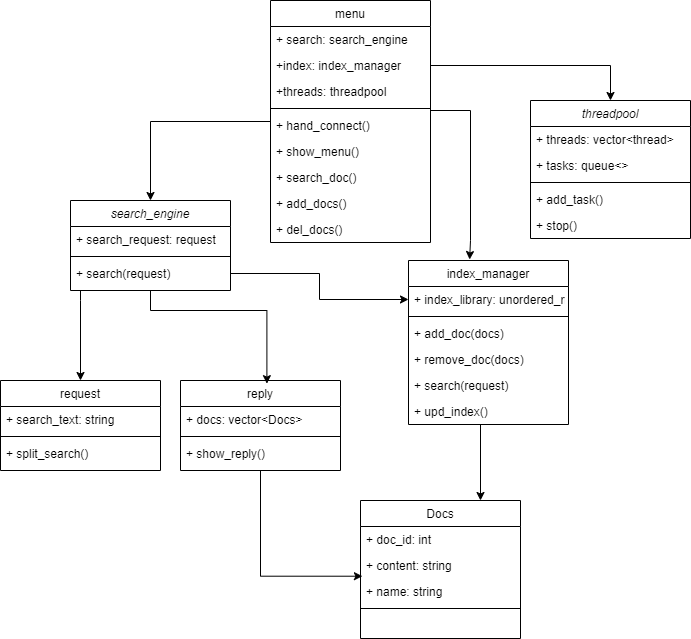

The diagram above was exported from draw.io. Its source (the exported page's mxGraphModel, read from the mxfile embedded in the PNG):
<mxGraphModel dx="2074" dy="1941" grid="1" gridSize="10" guides="1" tooltips="1" connect="1" arrows="1" fold="1" page="1" pageScale="1" pageWidth="827" pageHeight="1169" math="0" shadow="0">
  <root>
    <mxCell id="WIyWlLk6GJQsqaUBKTNV-0" />
    <mxCell id="WIyWlLk6GJQsqaUBKTNV-1" parent="WIyWlLk6GJQsqaUBKTNV-0" />
    <mxCell id="zkfFHV4jXpPFQw0GAbJ--0" value="search_engine" style="swimlane;fontStyle=2;align=center;verticalAlign=top;childLayout=stackLayout;horizontal=1;startSize=26;horizontalStack=0;resizeParent=1;resizeLast=0;collapsible=1;marginBottom=0;rounded=0;shadow=0;strokeWidth=1;" parent="WIyWlLk6GJQsqaUBKTNV-1" vertex="1">
      <mxGeometry x="170" y="40" width="160" height="90" as="geometry">
        <mxRectangle x="230" y="140" width="160" height="26" as="alternateBounds" />
      </mxGeometry>
    </mxCell>
    <mxCell id="zkfFHV4jXpPFQw0GAbJ--1" value="+ search_request: request" style="text;align=left;verticalAlign=top;spacingLeft=4;spacingRight=4;overflow=hidden;rotatable=0;points=[[0,0.5],[1,0.5]];portConstraint=eastwest;" parent="zkfFHV4jXpPFQw0GAbJ--0" vertex="1">
      <mxGeometry y="26" width="160" height="26" as="geometry" />
    </mxCell>
    <mxCell id="zkfFHV4jXpPFQw0GAbJ--4" value="" style="line;html=1;strokeWidth=1;align=left;verticalAlign=middle;spacingTop=-1;spacingLeft=3;spacingRight=3;rotatable=0;labelPosition=right;points=[];portConstraint=eastwest;" parent="zkfFHV4jXpPFQw0GAbJ--0" vertex="1">
      <mxGeometry y="52" width="160" height="8" as="geometry" />
    </mxCell>
    <mxCell id="zkfFHV4jXpPFQw0GAbJ--5" value="+ search(request)" style="text;align=left;verticalAlign=top;spacingLeft=4;spacingRight=4;overflow=hidden;rotatable=0;points=[[0,0.5],[1,0.5]];portConstraint=eastwest;" parent="zkfFHV4jXpPFQw0GAbJ--0" vertex="1">
      <mxGeometry y="60" width="160" height="26" as="geometry" />
    </mxCell>
    <mxCell id="zkfFHV4jXpPFQw0GAbJ--6" value="Docs" style="swimlane;fontStyle=0;align=center;verticalAlign=top;childLayout=stackLayout;horizontal=1;startSize=26;horizontalStack=0;resizeParent=1;resizeLast=0;collapsible=1;marginBottom=0;rounded=0;shadow=0;strokeWidth=1;" parent="WIyWlLk6GJQsqaUBKTNV-1" vertex="1">
      <mxGeometry x="460" y="340" width="160" height="138" as="geometry">
        <mxRectangle x="130" y="380" width="160" height="26" as="alternateBounds" />
      </mxGeometry>
    </mxCell>
    <mxCell id="zkfFHV4jXpPFQw0GAbJ--7" value="+ doc_id: int" style="text;align=left;verticalAlign=top;spacingLeft=4;spacingRight=4;overflow=hidden;rotatable=0;points=[[0,0.5],[1,0.5]];portConstraint=eastwest;" parent="zkfFHV4jXpPFQw0GAbJ--6" vertex="1">
      <mxGeometry y="26" width="160" height="26" as="geometry" />
    </mxCell>
    <mxCell id="zkfFHV4jXpPFQw0GAbJ--8" value="+ content: string&#10;&#10;" style="text;align=left;verticalAlign=top;spacingLeft=4;spacingRight=4;overflow=hidden;rotatable=0;points=[[0,0.5],[1,0.5]];portConstraint=eastwest;rounded=0;shadow=0;html=0;" parent="zkfFHV4jXpPFQw0GAbJ--6" vertex="1">
      <mxGeometry y="52" width="160" height="26" as="geometry" />
    </mxCell>
    <mxCell id="zkfFHV4jXpPFQw0GAbJ--11" value="+ name: string" style="text;align=left;verticalAlign=top;spacingLeft=4;spacingRight=4;overflow=hidden;rotatable=0;points=[[0,0.5],[1,0.5]];portConstraint=eastwest;" parent="zkfFHV4jXpPFQw0GAbJ--6" vertex="1">
      <mxGeometry y="78" width="160" height="26" as="geometry" />
    </mxCell>
    <mxCell id="zkfFHV4jXpPFQw0GAbJ--9" value="" style="line;html=1;strokeWidth=1;align=left;verticalAlign=middle;spacingTop=-1;spacingLeft=3;spacingRight=3;rotatable=0;labelPosition=right;points=[];portConstraint=eastwest;" parent="zkfFHV4jXpPFQw0GAbJ--6" vertex="1">
      <mxGeometry y="104" width="160" height="8" as="geometry" />
    </mxCell>
    <mxCell id="zkfFHV4jXpPFQw0GAbJ--13" value="request" style="swimlane;fontStyle=0;align=center;verticalAlign=top;childLayout=stackLayout;horizontal=1;startSize=26;horizontalStack=0;resizeParent=1;resizeLast=0;collapsible=1;marginBottom=0;rounded=0;shadow=0;strokeWidth=1;" parent="WIyWlLk6GJQsqaUBKTNV-1" vertex="1">
      <mxGeometry x="100" y="220" width="160" height="90" as="geometry">
        <mxRectangle x="340" y="380" width="170" height="26" as="alternateBounds" />
      </mxGeometry>
    </mxCell>
    <mxCell id="zkfFHV4jXpPFQw0GAbJ--14" value="+ search_text: string" style="text;align=left;verticalAlign=top;spacingLeft=4;spacingRight=4;overflow=hidden;rotatable=0;points=[[0,0.5],[1,0.5]];portConstraint=eastwest;" parent="zkfFHV4jXpPFQw0GAbJ--13" vertex="1">
      <mxGeometry y="26" width="160" height="26" as="geometry" />
    </mxCell>
    <mxCell id="zkfFHV4jXpPFQw0GAbJ--15" value="" style="line;html=1;strokeWidth=1;align=left;verticalAlign=middle;spacingTop=-1;spacingLeft=3;spacingRight=3;rotatable=0;labelPosition=right;points=[];portConstraint=eastwest;" parent="zkfFHV4jXpPFQw0GAbJ--13" vertex="1">
      <mxGeometry y="52" width="160" height="8" as="geometry" />
    </mxCell>
    <mxCell id="iwrfN86HaAbLRnwJW6ZS-6" value="+ split_search()" style="text;align=left;verticalAlign=top;spacingLeft=4;spacingRight=4;overflow=hidden;rotatable=0;points=[[0,0.5],[1,0.5]];portConstraint=eastwest;" vertex="1" parent="zkfFHV4jXpPFQw0GAbJ--13">
      <mxGeometry y="60" width="160" height="26" as="geometry" />
    </mxCell>
    <mxCell id="iwrfN86HaAbLRnwJW6ZS-35" style="edgeStyle=orthogonalEdgeStyle;rounded=0;orthogonalLoop=1;jettySize=auto;html=1;entryX=0.75;entryY=0;entryDx=0;entryDy=0;" edge="1" parent="WIyWlLk6GJQsqaUBKTNV-1" source="zkfFHV4jXpPFQw0GAbJ--17" target="zkfFHV4jXpPFQw0GAbJ--6">
      <mxGeometry relative="1" as="geometry">
        <Array as="points">
          <mxPoint x="580" y="340" />
          <mxPoint x="580" y="340" />
        </Array>
      </mxGeometry>
    </mxCell>
    <mxCell id="zkfFHV4jXpPFQw0GAbJ--17" value="index_manager" style="swimlane;fontStyle=0;align=center;verticalAlign=top;childLayout=stackLayout;horizontal=1;startSize=26;horizontalStack=0;resizeParent=1;resizeLast=0;collapsible=1;marginBottom=0;rounded=0;shadow=0;strokeWidth=1;" parent="WIyWlLk6GJQsqaUBKTNV-1" vertex="1">
      <mxGeometry x="508" y="100" width="160" height="164" as="geometry">
        <mxRectangle x="550" y="140" width="160" height="26" as="alternateBounds" />
      </mxGeometry>
    </mxCell>
    <mxCell id="zkfFHV4jXpPFQw0GAbJ--18" value="+ index_library: unordered_map&lt;string, vector&lt;Docs&gt;&gt;" style="text;align=left;verticalAlign=top;spacingLeft=4;spacingRight=4;overflow=hidden;rotatable=0;points=[[0,0.5],[1,0.5]];portConstraint=eastwest;" parent="zkfFHV4jXpPFQw0GAbJ--17" vertex="1">
      <mxGeometry y="26" width="160" height="26" as="geometry" />
    </mxCell>
    <mxCell id="zkfFHV4jXpPFQw0GAbJ--23" value="" style="line;html=1;strokeWidth=1;align=left;verticalAlign=middle;spacingTop=-1;spacingLeft=3;spacingRight=3;rotatable=0;labelPosition=right;points=[];portConstraint=eastwest;" parent="zkfFHV4jXpPFQw0GAbJ--17" vertex="1">
      <mxGeometry y="52" width="160" height="8" as="geometry" />
    </mxCell>
    <mxCell id="zkfFHV4jXpPFQw0GAbJ--22" value="+ add_doc(docs)" style="text;align=left;verticalAlign=top;spacingLeft=4;spacingRight=4;overflow=hidden;rotatable=0;points=[[0,0.5],[1,0.5]];portConstraint=eastwest;rounded=0;shadow=0;html=0;" parent="zkfFHV4jXpPFQw0GAbJ--17" vertex="1">
      <mxGeometry y="60" width="160" height="26" as="geometry" />
    </mxCell>
    <mxCell id="zkfFHV4jXpPFQw0GAbJ--20" value="+ remove_doc(docs)" style="text;align=left;verticalAlign=top;spacingLeft=4;spacingRight=4;overflow=hidden;rotatable=0;points=[[0,0.5],[1,0.5]];portConstraint=eastwest;rounded=0;shadow=0;html=0;" parent="zkfFHV4jXpPFQw0GAbJ--17" vertex="1">
      <mxGeometry y="86" width="160" height="26" as="geometry" />
    </mxCell>
    <mxCell id="zkfFHV4jXpPFQw0GAbJ--24" value="+ search(request)" style="text;align=left;verticalAlign=top;spacingLeft=4;spacingRight=4;overflow=hidden;rotatable=0;points=[[0,0.5],[1,0.5]];portConstraint=eastwest;" parent="zkfFHV4jXpPFQw0GAbJ--17" vertex="1">
      <mxGeometry y="112" width="160" height="26" as="geometry" />
    </mxCell>
    <mxCell id="iwrfN86HaAbLRnwJW6ZS-46" value="+ upd_index()" style="text;align=left;verticalAlign=top;spacingLeft=4;spacingRight=4;overflow=hidden;rotatable=0;points=[[0,0.5],[1,0.5]];portConstraint=eastwest;" vertex="1" parent="zkfFHV4jXpPFQw0GAbJ--17">
      <mxGeometry y="138" width="160" height="26" as="geometry" />
    </mxCell>
    <mxCell id="iwrfN86HaAbLRnwJW6ZS-0" value="reply" style="swimlane;fontStyle=0;align=center;verticalAlign=top;childLayout=stackLayout;horizontal=1;startSize=26;horizontalStack=0;resizeParent=1;resizeLast=0;collapsible=1;marginBottom=0;rounded=0;shadow=0;strokeWidth=1;" vertex="1" parent="WIyWlLk6GJQsqaUBKTNV-1">
      <mxGeometry x="280" y="220" width="160" height="90" as="geometry">
        <mxRectangle x="340" y="380" width="170" height="26" as="alternateBounds" />
      </mxGeometry>
    </mxCell>
    <mxCell id="iwrfN86HaAbLRnwJW6ZS-1" value="+ docs: vector&lt;Docs&gt;" style="text;align=left;verticalAlign=top;spacingLeft=4;spacingRight=4;overflow=hidden;rotatable=0;points=[[0,0.5],[1,0.5]];portConstraint=eastwest;" vertex="1" parent="iwrfN86HaAbLRnwJW6ZS-0">
      <mxGeometry y="26" width="160" height="26" as="geometry" />
    </mxCell>
    <mxCell id="iwrfN86HaAbLRnwJW6ZS-2" value="" style="line;html=1;strokeWidth=1;align=left;verticalAlign=middle;spacingTop=-1;spacingLeft=3;spacingRight=3;rotatable=0;labelPosition=right;points=[];portConstraint=eastwest;" vertex="1" parent="iwrfN86HaAbLRnwJW6ZS-0">
      <mxGeometry y="52" width="160" height="8" as="geometry" />
    </mxCell>
    <mxCell id="iwrfN86HaAbLRnwJW6ZS-7" value="+ show_reply()" style="text;align=left;verticalAlign=top;spacingLeft=4;spacingRight=4;overflow=hidden;rotatable=0;points=[[0,0.5],[1,0.5]];portConstraint=eastwest;" vertex="1" parent="iwrfN86HaAbLRnwJW6ZS-0">
      <mxGeometry y="60" width="160" height="26" as="geometry" />
    </mxCell>
    <mxCell id="iwrfN86HaAbLRnwJW6ZS-29" style="edgeStyle=orthogonalEdgeStyle;rounded=0;orthogonalLoop=1;jettySize=auto;html=1;entryX=0.5;entryY=0;entryDx=0;entryDy=0;" edge="1" parent="WIyWlLk6GJQsqaUBKTNV-1" source="iwrfN86HaAbLRnwJW6ZS-16" target="zkfFHV4jXpPFQw0GAbJ--0">
      <mxGeometry relative="1" as="geometry" />
    </mxCell>
    <mxCell id="iwrfN86HaAbLRnwJW6ZS-30" style="edgeStyle=orthogonalEdgeStyle;rounded=0;orthogonalLoop=1;jettySize=auto;html=1;entryX=0.382;entryY=-0.006;entryDx=0;entryDy=0;entryPerimeter=0;" edge="1" parent="WIyWlLk6GJQsqaUBKTNV-1" source="iwrfN86HaAbLRnwJW6ZS-16" target="zkfFHV4jXpPFQw0GAbJ--17">
      <mxGeometry relative="1" as="geometry">
        <mxPoint x="570" y="80" as="targetPoint" />
        <Array as="points">
          <mxPoint x="570" y="-50" />
          <mxPoint x="570" y="80" />
          <mxPoint x="569" y="80" />
        </Array>
      </mxGeometry>
    </mxCell>
    <mxCell id="iwrfN86HaAbLRnwJW6ZS-16" value="menu" style="swimlane;fontStyle=0;align=center;verticalAlign=top;childLayout=stackLayout;horizontal=1;startSize=26;horizontalStack=0;resizeParent=1;resizeLast=0;collapsible=1;marginBottom=0;rounded=0;shadow=0;strokeWidth=1;" vertex="1" parent="WIyWlLk6GJQsqaUBKTNV-1">
      <mxGeometry x="370" y="-160" width="160" height="242" as="geometry">
        <mxRectangle x="130" y="380" width="160" height="26" as="alternateBounds" />
      </mxGeometry>
    </mxCell>
    <mxCell id="iwrfN86HaAbLRnwJW6ZS-17" value="+ search: search_engine" style="text;align=left;verticalAlign=top;spacingLeft=4;spacingRight=4;overflow=hidden;rotatable=0;points=[[0,0.5],[1,0.5]];portConstraint=eastwest;" vertex="1" parent="iwrfN86HaAbLRnwJW6ZS-16">
      <mxGeometry y="26" width="160" height="26" as="geometry" />
    </mxCell>
    <mxCell id="iwrfN86HaAbLRnwJW6ZS-18" value="+index: index_manager" style="text;align=left;verticalAlign=top;spacingLeft=4;spacingRight=4;overflow=hidden;rotatable=0;points=[[0,0.5],[1,0.5]];portConstraint=eastwest;rounded=0;shadow=0;html=0;" vertex="1" parent="iwrfN86HaAbLRnwJW6ZS-16">
      <mxGeometry y="52" width="160" height="26" as="geometry" />
    </mxCell>
    <mxCell id="iwrfN86HaAbLRnwJW6ZS-45" value="+threads: threadpool" style="text;align=left;verticalAlign=top;spacingLeft=4;spacingRight=4;overflow=hidden;rotatable=0;points=[[0,0.5],[1,0.5]];portConstraint=eastwest;rounded=0;shadow=0;html=0;" vertex="1" parent="iwrfN86HaAbLRnwJW6ZS-16">
      <mxGeometry y="78" width="160" height="26" as="geometry" />
    </mxCell>
    <mxCell id="iwrfN86HaAbLRnwJW6ZS-20" value="" style="line;html=1;strokeWidth=1;align=left;verticalAlign=middle;spacingTop=-1;spacingLeft=3;spacingRight=3;rotatable=0;labelPosition=right;points=[];portConstraint=eastwest;" vertex="1" parent="iwrfN86HaAbLRnwJW6ZS-16">
      <mxGeometry y="104" width="160" height="8" as="geometry" />
    </mxCell>
    <mxCell id="iwrfN86HaAbLRnwJW6ZS-28" value="+ hand_connect()" style="text;align=left;verticalAlign=top;spacingLeft=4;spacingRight=4;overflow=hidden;rotatable=0;points=[[0,0.5],[1,0.5]];portConstraint=eastwest;" vertex="1" parent="iwrfN86HaAbLRnwJW6ZS-16">
      <mxGeometry y="112" width="160" height="26" as="geometry" />
    </mxCell>
    <mxCell id="iwrfN86HaAbLRnwJW6ZS-19" value="+ show_menu()&#10;" style="text;align=left;verticalAlign=top;spacingLeft=4;spacingRight=4;overflow=hidden;rotatable=0;points=[[0,0.5],[1,0.5]];portConstraint=eastwest;" vertex="1" parent="iwrfN86HaAbLRnwJW6ZS-16">
      <mxGeometry y="138" width="160" height="26" as="geometry" />
    </mxCell>
    <mxCell id="iwrfN86HaAbLRnwJW6ZS-21" value="+ search_doc()" style="text;align=left;verticalAlign=top;spacingLeft=4;spacingRight=4;overflow=hidden;rotatable=0;points=[[0,0.5],[1,0.5]];portConstraint=eastwest;" vertex="1" parent="iwrfN86HaAbLRnwJW6ZS-16">
      <mxGeometry y="164" width="160" height="26" as="geometry" />
    </mxCell>
    <mxCell id="iwrfN86HaAbLRnwJW6ZS-22" value="+ add_docs()" style="text;align=left;verticalAlign=top;spacingLeft=4;spacingRight=4;overflow=hidden;rotatable=0;points=[[0,0.5],[1,0.5]];portConstraint=eastwest;" vertex="1" parent="iwrfN86HaAbLRnwJW6ZS-16">
      <mxGeometry y="190" width="160" height="26" as="geometry" />
    </mxCell>
    <mxCell id="iwrfN86HaAbLRnwJW6ZS-23" value="+ del_docs()" style="text;align=left;verticalAlign=top;spacingLeft=4;spacingRight=4;overflow=hidden;rotatable=0;points=[[0,0.5],[1,0.5]];portConstraint=eastwest;" vertex="1" parent="iwrfN86HaAbLRnwJW6ZS-16">
      <mxGeometry y="216" width="160" height="26" as="geometry" />
    </mxCell>
    <mxCell id="iwrfN86HaAbLRnwJW6ZS-32" style="edgeStyle=orthogonalEdgeStyle;rounded=0;orthogonalLoop=1;jettySize=auto;html=1;" edge="1" parent="WIyWlLk6GJQsqaUBKTNV-1" target="zkfFHV4jXpPFQw0GAbJ--13">
      <mxGeometry relative="1" as="geometry">
        <mxPoint x="180" y="130" as="sourcePoint" />
        <Array as="points">
          <mxPoint x="180" y="140" />
          <mxPoint x="180" y="140" />
        </Array>
      </mxGeometry>
    </mxCell>
    <mxCell id="iwrfN86HaAbLRnwJW6ZS-33" style="edgeStyle=orthogonalEdgeStyle;rounded=0;orthogonalLoop=1;jettySize=auto;html=1;entryX=0.54;entryY=0.035;entryDx=0;entryDy=0;entryPerimeter=0;" edge="1" parent="WIyWlLk6GJQsqaUBKTNV-1" source="zkfFHV4jXpPFQw0GAbJ--0" target="iwrfN86HaAbLRnwJW6ZS-0">
      <mxGeometry relative="1" as="geometry">
        <Array as="points">
          <mxPoint x="366" y="150" />
        </Array>
      </mxGeometry>
    </mxCell>
    <mxCell id="iwrfN86HaAbLRnwJW6ZS-34" style="edgeStyle=orthogonalEdgeStyle;rounded=0;orthogonalLoop=1;jettySize=auto;html=1;entryX=0;entryY=0.5;entryDx=0;entryDy=0;" edge="1" parent="WIyWlLk6GJQsqaUBKTNV-1" source="zkfFHV4jXpPFQw0GAbJ--5" target="zkfFHV4jXpPFQw0GAbJ--18">
      <mxGeometry relative="1" as="geometry" />
    </mxCell>
    <mxCell id="iwrfN86HaAbLRnwJW6ZS-36" style="edgeStyle=orthogonalEdgeStyle;rounded=0;orthogonalLoop=1;jettySize=auto;html=1;entryX=0.012;entryY=-0.088;entryDx=0;entryDy=0;entryPerimeter=0;" edge="1" parent="WIyWlLk6GJQsqaUBKTNV-1" source="iwrfN86HaAbLRnwJW6ZS-0" target="zkfFHV4jXpPFQw0GAbJ--11">
      <mxGeometry relative="1" as="geometry" />
    </mxCell>
    <mxCell id="iwrfN86HaAbLRnwJW6ZS-37" value="threadpool" style="swimlane;fontStyle=2;align=center;verticalAlign=top;childLayout=stackLayout;horizontal=1;startSize=26;horizontalStack=0;resizeParent=1;resizeLast=0;collapsible=1;marginBottom=0;rounded=0;shadow=0;strokeWidth=1;" vertex="1" parent="WIyWlLk6GJQsqaUBKTNV-1">
      <mxGeometry x="630" y="-60" width="160" height="138" as="geometry">
        <mxRectangle x="230" y="140" width="160" height="26" as="alternateBounds" />
      </mxGeometry>
    </mxCell>
    <mxCell id="iwrfN86HaAbLRnwJW6ZS-38" value="+ threads: vector&lt;thread&gt;" style="text;align=left;verticalAlign=top;spacingLeft=4;spacingRight=4;overflow=hidden;rotatable=0;points=[[0,0.5],[1,0.5]];portConstraint=eastwest;" vertex="1" parent="iwrfN86HaAbLRnwJW6ZS-37">
      <mxGeometry y="26" width="160" height="26" as="geometry" />
    </mxCell>
    <mxCell id="iwrfN86HaAbLRnwJW6ZS-40" value="+ tasks: queue&lt;&gt;" style="text;align=left;verticalAlign=top;spacingLeft=4;spacingRight=4;overflow=hidden;rotatable=0;points=[[0,0.5],[1,0.5]];portConstraint=eastwest;" vertex="1" parent="iwrfN86HaAbLRnwJW6ZS-37">
      <mxGeometry y="52" width="160" height="26" as="geometry" />
    </mxCell>
    <mxCell id="iwrfN86HaAbLRnwJW6ZS-39" value="" style="line;html=1;strokeWidth=1;align=left;verticalAlign=middle;spacingTop=-1;spacingLeft=3;spacingRight=3;rotatable=0;labelPosition=right;points=[];portConstraint=eastwest;" vertex="1" parent="iwrfN86HaAbLRnwJW6ZS-37">
      <mxGeometry y="78" width="160" height="8" as="geometry" />
    </mxCell>
    <mxCell id="iwrfN86HaAbLRnwJW6ZS-41" value="+ add_task()&#10;&#10;" style="text;align=left;verticalAlign=top;spacingLeft=4;spacingRight=4;overflow=hidden;rotatable=0;points=[[0,0.5],[1,0.5]];portConstraint=eastwest;" vertex="1" parent="iwrfN86HaAbLRnwJW6ZS-37">
      <mxGeometry y="86" width="160" height="26" as="geometry" />
    </mxCell>
    <mxCell id="iwrfN86HaAbLRnwJW6ZS-42" value="+ stop()&#10;&#10;" style="text;align=left;verticalAlign=top;spacingLeft=4;spacingRight=4;overflow=hidden;rotatable=0;points=[[0,0.5],[1,0.5]];portConstraint=eastwest;" vertex="1" parent="iwrfN86HaAbLRnwJW6ZS-37">
      <mxGeometry y="112" width="160" height="26" as="geometry" />
    </mxCell>
    <mxCell id="iwrfN86HaAbLRnwJW6ZS-44" style="edgeStyle=orthogonalEdgeStyle;rounded=0;orthogonalLoop=1;jettySize=auto;html=1;" edge="1" parent="WIyWlLk6GJQsqaUBKTNV-1" source="iwrfN86HaAbLRnwJW6ZS-18" target="iwrfN86HaAbLRnwJW6ZS-37">
      <mxGeometry relative="1" as="geometry" />
    </mxCell>
  </root>
</mxGraphModel>